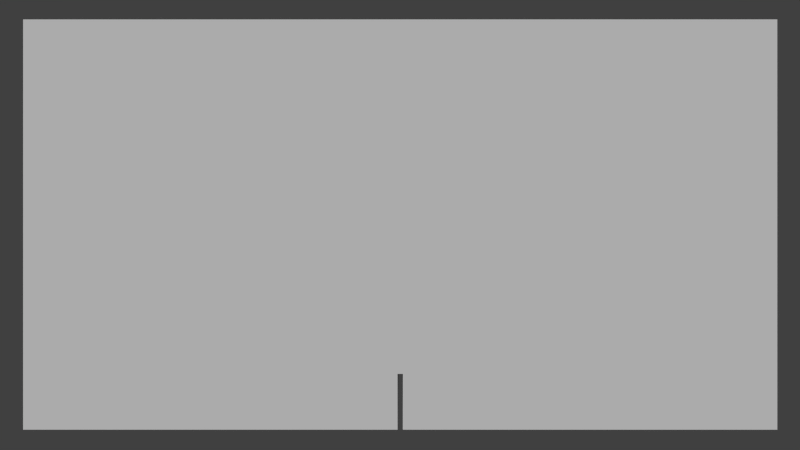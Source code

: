 # Source: example3.blend  (saved by Blender 2.62.0; exported with 4.5.12 LTS)
import bpy
from mathutils import Matrix  # noqa: F401  (used for matrix-valued properties, if any)

bpy.ops.wm.read_factory_settings(use_empty=True)
scene = bpy.context.scene
scene.name = 'Scene'

# ---- collections
col_collection_1 = bpy.data.collections.new('Collection 1'); scene.collection.children.link(col_collection_1)

# ---- materials (node trees are filled in below, after node groups)
mat_physmat = bpy.data.materials.new('PhysMat')
mat_physmat.alpha_threshold = 0.0
mat_physmat.use_transparent_shadow = False
mat_physmat.roughness = 0.5
mat_physmat.line_color = (0.0, 0.0, 0.0, 1.0)
mat_physmat_001 = bpy.data.materials.new('PhysMat.001')
mat_physmat_001.alpha_threshold = 0.0
mat_physmat_001.use_transparent_shadow = False
mat_physmat_001.roughness = 0.5
mat_physmat_001.line_color = (0.0, 0.0, 0.0, 1.0)

# ---- material node trees

# ---- world
world_world = bpy.data.worlds.new('World'); scene.world = world_world
world_world.color = (0.05088, 0.05088, 0.05088)
world_world.use_sun_shadow = False
world_world.sun_shadow_jitter_overblur = 0.0
world_world.cycles.sampling_method = 'MANUAL'
world_world.cycles.sample_map_resolution = 256
world_world.light_settings.ao_factor = 0.6

# ---- cameras
cam_camera = bpy.data.cameras.new('Camera')
cam_camera.clip_start = 10.18
cam_camera.clip_end = 100.0
cam_camera.lens = 35.0
cam_camera.sensor_width = 32.0
cam_camera.sensor_height = 18.0
cam_camera.dof.focus_distance = 0.0
cam_camera.dof.aperture_fstop = 128.0

# ---- meshes
me_cube = bpy.data.meshes.new('Cube')
me_cube.from_pydata([(16.0, 20.8, 0.0), (16.0, -20.8, 0.0), (-16.0, -20.8, 0.0), (-16.0, 20.8, 0.0), (16.0, 20.8, 22.63), (16.0, -20.8, 22.63), (-16.0, -20.8, 22.63), (-16.0, 20.8, 22.63), (16.0, 0.1441, -8.463e-07), (-16.0, -0.1441, -8.463e-07), (-16.0, 0.1441, -8.463e-07), (16.0, 0.1441, 22.63), (16.0, -0.1441, 22.63), (-16.0, -0.1441, 22.63), (-16.0, 0.1441, 22.63), (16.0, 20.8, 3.078), (16.0, -20.8, 3.078), (-16.0, -20.8, 3.078), (-16.0, 20.8, 3.078), (16.0, 0.1441, 3.078), (-16.0, -0.1441, 3.078), (-16.0, 0.1441, 3.078), (16.0, -0.1441, -8.463e-07), (16.0, -0.1441, 3.078)], [], [(0, 8, 10, 3), (22, 1, 2, 9), (7, 14, 11, 4), (14, 13, 12, 11), (13, 6, 5, 12), (1, 16, 17, 2), (16, 5, 6, 17), (4, 15, 18, 7), (15, 0, 3, 18), (0, 15, 19, 8), (15, 4, 11, 19), (12, 23, 19, 11), (5, 16, 23, 12), (16, 1, 22, 23), (13, 20, 17, 6), (20, 9, 2, 17), (14, 21, 20, 13), (7, 18, 21, 14), (18, 3, 10, 21), (21, 10, 8, 19), (9, 20, 23, 22), (20, 21, 19, 23)])
me_cube.materials.append(mat_physmat)
me_cube.use_remesh_preserve_volume = False
me_cube.use_remesh_preserve_attributes = False
me_cube.use_mirror_vertex_groups = False
me_cube.update()
me_sphere_000 = bpy.data.meshes.new('Sphere.000')
me_sphere_000.from_pydata([(0.03827, 0.007612, -0.1962), (0.07507, 0.01493, -0.1848), (0.109, 0.02168, -0.1663), (0.1387, 0.02759, -0.1414), (0.1631, 0.03244, -0.1111), (0.1812, 0.03605, -0.07654), (0.1924, 0.03827, -0.03902), (0.1962, 0.03902, 1.192e-08), (0.1924, 0.03827, 0.03902), (0.1812, 0.03605, 0.07654), (0.1631, 0.03244, 0.1111), (0.1387, 0.02759, 0.1414), (0.109, 0.02168, 0.1663), (0.07507, 0.01493, 0.1848), (0.03827, 0.007612, 0.1962), (0.03605, 0.01493, 0.1962), (0.07071, 0.02929, 0.1848), (0.1027, 0.04252, 0.1663), (0.1307, 0.05412, 0.1414), (0.1536, 0.06364, 0.1111), (0.1707, 0.07071, 0.07654), (0.1812, 0.07507, 0.03902), (0.1848, 0.07654, 1.192e-08), (0.1812, 0.07507, -0.03902), (0.1707, 0.07071, -0.07654), (0.1536, 0.06364, -0.1111), (0.1307, 0.05412, -0.1414), (0.1027, 0.04252, -0.1663), (0.07071, 0.02929, -0.1848), (0.03605, 0.01493, -0.1962), (0.03244, 0.02168, -0.1962), (0.06364, 0.04252, -0.1848), (0.09239, 0.06173, -0.1663), (0.1176, 0.07857, -0.1414), (0.1383, 0.09239, -0.1111), (0.1536, 0.1027, -0.07654), (0.1631, 0.109, -0.03902), (0.1663, 0.1111, 1.192e-08), (0.1631, 0.109, 0.03902), (0.1536, 0.1027, 0.07654), (0.1383, 0.09239, 0.1111), (0.1176, 0.07857, 0.1414), (0.09239, 0.06173, 0.1663), (0.06364, 0.04252, 0.1848), (0.03244, 0.02168, 0.1962), (0.02759, 0.02759, 0.1962), (0.05412, 0.05412, 0.1848), (0.07857, 0.07857, 0.1663), (0.1, 0.1, 0.1414), (0.1176, 0.1176, 0.1111), (0.1307, 0.1307, 0.07654), (0.1387, 0.1387, 0.03902), (0.1414, 0.1414, 1.192e-08), (0.1387, 0.1387, -0.03902), (0.1307, 0.1307, -0.07654), (0.1176, 0.1176, -0.1111), (0.1, 0.1, -0.1414), (0.07857, 0.07857, -0.1663), (0.05412, 0.05412, -0.1848), (0.02759, 0.02759, -0.1962), (0.02168, 0.03244, -0.1962), (0.04252, 0.06364, -0.1848), (0.06173, 0.09239, -0.1663), (0.07857, 0.1176, -0.1414), (0.09239, 0.1383, -0.1111), (0.1027, 0.1536, -0.07654), (0.109, 0.1631, -0.03902), (0.1111, 0.1663, 1.192e-08), (0.109, 0.1631, 0.03902), (0.1027, 0.1536, 0.07654), (0.09239, 0.1383, 0.1111), (0.07857, 0.1176, 0.1414), (0.06173, 0.09239, 0.1663), (0.04252, 0.06364, 0.1848), (0.02168, 0.03244, 0.1962), (0.01493, 0.03605, 0.1962), (0.02929, 0.07071, 0.1848), (0.04252, 0.1027, 0.1663), (0.05412, 0.1307, 0.1414), (0.06364, 0.1536, 0.1111), (0.07071, 0.1707, 0.07654), (0.07507, 0.1812, 0.03902), (0.07654, 0.1848, 1.192e-08), (0.07507, 0.1812, -0.03902), (0.07071, 0.1707, -0.07654), (0.06364, 0.1536, -0.1111), (0.05412, 0.1307, -0.1414), (0.04252, 0.1027, -0.1663), (0.02929, 0.07071, -0.1848), (0.01493, 0.03605, -0.1962), (-2.494e-08, -6.021e-08, -0.2), (0.007612, 0.03827, -0.1962), (0.01493, 0.07507, -0.1848), (0.02168, 0.109, -0.1663), (0.02759, 0.1387, -0.1414), (0.03244, 0.1631, -0.1111), (0.03605, 0.1812, -0.07654), (0.03827, 0.1924, -0.03902), (0.03902, 0.1962, 1.192e-08), (0.03827, 0.1924, 0.03902), (0.03605, 0.1812, 0.07654), (0.03244, 0.1631, 0.1111), (0.02759, 0.1387, 0.1414), (0.02168, 0.109, 0.1663), (0.01493, 0.07507, 0.1848), (0.007612, 0.03827, 0.1962), (-2.235e-09, 0.03902, 0.1962), (-4.47e-09, 0.07654, 0.1848), (-1.043e-08, 0.1111, 0.1663), (2.98e-09, 0.1414, 0.1414), (-1.788e-08, 0.1663, 0.1111), (8.941e-09, 0.1848, 0.07654), (-1.788e-08, 0.1962, 0.03902), (-3.278e-08, 0.2, 1.192e-08), (-1.788e-08, 0.1962, -0.03902), (-1.49e-08, 0.1848, -0.07654), (-1.788e-08, 0.1663, -0.1111), (2.98e-09, 0.1414, -0.1414), (-2.98e-09, 0.1111, -0.1663), (-1.49e-09, 0.07654, -0.1848), (-2.235e-09, 0.03902, -0.1962), (-0.007612, 0.03827, -0.1962), (-0.01493, 0.07507, -0.1848), (-0.02168, 0.109, -0.1663), (-0.02759, 0.1387, -0.1414), (-0.03244, 0.1631, -0.1111), (-0.03605, 0.1812, -0.07654), (-0.03827, 0.1924, -0.03902), (-0.03902, 0.1962, 1.192e-08), (-0.03827, 0.1924, 0.03902), (-0.03605, 0.1812, 0.07654), (-0.03244, 0.1631, 0.1111), (-0.02759, 0.1387, 0.1414), (-0.02168, 0.109, 0.1663), (-0.01493, 0.07507, 0.1848), (-0.007612, 0.03827, 0.1962), (-0.01493, 0.03605, 0.1962), (-0.02929, 0.07071, 0.1848), (-0.04252, 0.1027, 0.1663), (-0.05412, 0.1307, 0.1414), (-0.06364, 0.1536, 0.1111), (-0.07071, 0.1707, 0.07654), (-0.07507, 0.1812, 0.03902), (-0.07654, 0.1848, 1.192e-08), (-0.07507, 0.1812, -0.03902), (-0.07071, 0.1707, -0.07654), (-0.06364, 0.1536, -0.1111), (-0.05412, 0.1307, -0.1414), (-0.04252, 0.1027, -0.1663), (-0.02929, 0.07071, -0.1848), (-0.01493, 0.03605, -0.1962), (-0.02168, 0.03244, -0.1962), (-0.04252, 0.06364, -0.1848), (-0.06173, 0.09239, -0.1663), (-0.07857, 0.1176, -0.1414), (-0.09239, 0.1383, -0.1111), (-0.1027, 0.1536, -0.07654), (-0.109, 0.1631, -0.03902), (-0.1111, 0.1663, 1.192e-08), (-0.109, 0.1631, 0.03902), (-0.1027, 0.1536, 0.07654), (-0.09239, 0.1383, 0.1111), (-0.07857, 0.1176, 0.1414), (-0.06173, 0.09239, 0.1663), (-0.04252, 0.06364, 0.1848), (-0.02168, 0.03244, 0.1962), (-0.02759, 0.02759, 0.1962), (-0.05412, 0.05412, 0.1848), (-0.07857, 0.07857, 0.1663), (-0.1, 0.1, 0.1414), (-0.1176, 0.1176, 0.1111), (-0.1307, 0.1307, 0.07654), (-0.1387, 0.1387, 0.03902), (-0.1414, 0.1414, 1.192e-08), (-0.1387, 0.1387, -0.03902), (-0.1307, 0.1307, -0.07654), (-0.1176, 0.1176, -0.1111), (-0.1, 0.1, -0.1414), (-0.07857, 0.07857, -0.1663), (-0.05412, 0.05412, -0.1848), (-0.02759, 0.02759, -0.1962), (-0.03244, 0.02168, -0.1962), (-0.06364, 0.04252, -0.1848), (-0.09239, 0.06173, -0.1663), (-0.1176, 0.07857, -0.1414), (-0.1383, 0.09239, -0.1111), (-0.1536, 0.1027, -0.07654), (-0.1631, 0.109, -0.03902), (-0.1663, 0.1111, 1.192e-08), (-0.1631, 0.109, 0.03902), (-0.1536, 0.1027, 0.07654), (-0.1383, 0.09239, 0.1111), (-0.1176, 0.07857, 0.1414), (-0.09239, 0.06173, 0.1663), (-0.06364, 0.04252, 0.1848), (-0.03244, 0.02168, 0.1962), (-0.03605, 0.01493, 0.1962), (-0.07071, 0.02929, 0.1848), (-0.1027, 0.04252, 0.1663), (-0.1307, 0.05412, 0.1414), (-0.1536, 0.06364, 0.1111), (-0.1707, 0.07071, 0.07654), (-0.1812, 0.07507, 0.03902), (-0.1848, 0.07654, 1.192e-08), (-0.1812, 0.07507, -0.03902), (-0.1707, 0.07071, -0.07654), (-0.1536, 0.06364, -0.1111), (-0.1307, 0.05412, -0.1414), (-0.1027, 0.04252, -0.1663), (-0.07071, 0.02929, -0.1848), (-0.03605, 0.01493, -0.1962), (-0.03827, 0.007612, -0.1962), (-0.07507, 0.01493, -0.1848), (-0.109, 0.02168, -0.1663), (-0.1387, 0.02759, -0.1414), (-0.1631, 0.03244, -0.1111), (-0.1812, 0.03605, -0.07654), (-0.1924, 0.03827, -0.03902), (-0.1962, 0.03902, 1.192e-08), (-0.1924, 0.03827, 0.03902), (-0.1812, 0.03605, 0.07654), (-0.1631, 0.03244, 0.1111), (-0.1387, 0.02759, 0.1414), (-0.109, 0.02168, 0.1663), (-0.07507, 0.01493, 0.1848), (-0.03827, 0.007612, 0.1962), (-0.03902, -1.49e-09, 0.1962), (-0.07654, -1.043e-08, 0.1848), (-0.1111, -1.937e-08, 0.1663), (-0.1414, -2.98e-09, 0.1414), (-0.1663, -2.086e-08, 0.1111), (-0.1848, 5.96e-09, 0.07654), (-0.1962, -2.682e-08, 0.03902), (-0.2, -6.557e-08, 1.192e-08), (-0.1962, -2.682e-08, -0.03902), (-0.1848, -8.941e-09, -0.07654), (-0.1663, -2.086e-08, -0.1111), (-0.1414, -2.98e-09, -0.1414), (-0.1111, -1.043e-08, -0.1663), (-0.07654, -1.49e-09, -0.1848), (-0.03902, -4.47e-09, -0.1962), (-0.03827, -0.007612, -0.1962), (-0.07507, -0.01493, -0.1848), (-0.109, -0.02168, -0.1663), (-0.1387, -0.02759, -0.1414), (-0.1631, -0.03244, -0.1111), (-0.1812, -0.03605, -0.07654), (-0.1924, -0.03827, -0.03902), (-0.1962, -0.03902, 1.192e-08), (-0.1924, -0.03827, 0.03902), (-0.1812, -0.03605, 0.07654), (-0.1631, -0.03244, 0.1111), (-0.1387, -0.02759, 0.1414), (-0.109, -0.02168, 0.1663), (-0.07507, -0.01493, 0.1848), (-0.03827, -0.007612, 0.1962), (-0.03605, -0.01493, 0.1962), (-0.07071, -0.02929, 0.1848), (-0.1027, -0.04252, 0.1663), (-0.1307, -0.05412, 0.1414), (-0.1536, -0.06364, 0.1111), (-0.1707, -0.07071, 0.07654), (-0.1812, -0.07507, 0.03902), (-0.1848, -0.07654, 1.192e-08), (-0.1812, -0.07507, -0.03902), (-0.1707, -0.07071, -0.07654), (-0.1536, -0.06364, -0.1111), (-0.1307, -0.05412, -0.1414), (-0.1027, -0.04252, -0.1663), (-0.07071, -0.02929, -0.1848), (-0.03605, -0.01493, -0.1962), (-0.03244, -0.02168, -0.1962), (-0.06364, -0.04252, -0.1848), (-0.09239, -0.06173, -0.1663), (-0.1176, -0.07857, -0.1414), (-0.1383, -0.09239, -0.1111), (-0.1536, -0.1027, -0.07654), (-0.1631, -0.109, -0.03902), (-0.1663, -0.1111, 1.192e-08), (-0.1631, -0.109, 0.03902), (-0.1536, -0.1027, 0.07654), (-0.1383, -0.09239, 0.1111), (-0.1176, -0.07857, 0.1414), (-0.09239, -0.06173, 0.1663), (-0.06364, -0.04252, 0.1848), (-0.03244, -0.02168, 0.1962), (-0.02759, -0.02759, 0.1962), (-0.05412, -0.05412, 0.1848), (-0.07857, -0.07857, 0.1663), (-0.1, -0.1, 0.1414), (-0.1176, -0.1176, 0.1111), (-0.1307, -0.1307, 0.07654), (-0.1387, -0.1387, 0.03902), (-0.1414, -0.1414, 1.192e-08), (-0.1387, -0.1387, -0.03902), (-0.1307, -0.1307, -0.07654), (-0.1176, -0.1176, -0.1111), (-0.1, -0.1, -0.1414), (-0.07857, -0.07857, -0.1663), (-0.05412, -0.05412, -0.1848), (-0.02759, -0.02759, -0.1962), (-0.02168, -0.03244, -0.1962), (-0.04252, -0.06364, -0.1848), (-0.06173, -0.09239, -0.1663), (-0.07857, -0.1176, -0.1414), (-0.09239, -0.1383, -0.1111), (-0.1027, -0.1536, -0.07654), (-0.109, -0.1631, -0.03902), (-0.1111, -0.1663, 1.192e-08), (-0.109, -0.1631, 0.03902), (-0.1027, -0.1536, 0.07654), (-0.09239, -0.1383, 0.1111), (-0.07857, -0.1176, 0.1414), (-0.06173, -0.09239, 0.1663), (-0.04252, -0.06364, 0.1848), (-0.02168, -0.03244, 0.1962), (0.0, 0.0, 0.2), (-0.01493, -0.03605, 0.1962), (-0.02929, -0.07071, 0.1848), (-0.04252, -0.1027, 0.1663), (-0.05412, -0.1307, 0.1414), (-0.06364, -0.1536, 0.1111), (-0.07071, -0.1707, 0.07654), (-0.07507, -0.1812, 0.03902), (-0.07654, -0.1848, 1.192e-08), (-0.07507, -0.1812, -0.03902), (-0.07071, -0.1707, -0.07654), (-0.06364, -0.1536, -0.1111), (-0.05412, -0.1307, -0.1414), (-0.04252, -0.1027, -0.1663), (-0.02929, -0.07071, -0.1848), (-0.01493, -0.03605, -0.1962), (-0.007612, -0.03827, -0.1962), (-0.01493, -0.07507, -0.1848), (-0.02168, -0.109, -0.1663), (-0.02759, -0.1387, -0.1414), (-0.03244, -0.1631, -0.1111), (-0.03605, -0.1812, -0.07654), (-0.03827, -0.1924, -0.03902), (-0.03902, -0.1962, 1.192e-08), (-0.03827, -0.1924, 0.03902), (-0.03605, -0.1812, 0.07654), (-0.03244, -0.1631, 0.1111), (-0.02759, -0.1387, 0.1414), (-0.02168, -0.109, 0.1663), (-0.01493, -0.07507, 0.1848), (-0.007612, -0.03827, 0.1962), (3.725e-09, -0.03902, 0.1962), (1.043e-08, -0.07654, 0.1848), (2.98e-08, -0.1111, 0.1663), (5.96e-09, -0.1414, 0.1414), (2.086e-08, -0.1663, 0.1111), (2.98e-09, -0.1848, 0.07654), (5.364e-08, -0.1962, 0.03902), (8.941e-08, -0.2, 1.192e-08), (5.364e-08, -0.1962, -0.03902), (1.788e-08, -0.1848, -0.07654), (2.086e-08, -0.1663, -0.1111), (5.96e-09, -0.1414, -0.1414), (1.788e-08, -0.1111, -0.1663), (4.47e-09, -0.07654, -0.1848), (5.96e-09, -0.03902, -0.1962), (0.007612, -0.03827, -0.1962), (0.01493, -0.07507, -0.1848), (0.02168, -0.109, -0.1663), (0.02759, -0.1387, -0.1414), (0.03244, -0.1631, -0.1111), (0.03605, -0.1812, -0.07654), (0.03827, -0.1924, -0.03902), (0.03902, -0.1962, 1.192e-08), (0.03827, -0.1924, 0.03902), (0.03605, -0.1812, 0.07654), (0.03244, -0.1631, 0.1111), (0.02759, -0.1387, 0.1414), (0.02168, -0.109, 0.1663), (0.01493, -0.07507, 0.1848), (0.007612, -0.03827, 0.1962), (0.01493, -0.03605, 0.1962), (0.02929, -0.07071, 0.1848), (0.04252, -0.1027, 0.1663), (0.05412, -0.1307, 0.1414), (0.06364, -0.1536, 0.1111), (0.07071, -0.1707, 0.07654), (0.07507, -0.1812, 0.03902), (0.07654, -0.1848, 1.192e-08), (0.07507, -0.1812, -0.03902), (0.07071, -0.1707, -0.07654), (0.06364, -0.1536, -0.1111), (0.05412, -0.1307, -0.1414), (0.04252, -0.1027, -0.1663), (0.02929, -0.07071, -0.1848), (0.01493, -0.03605, -0.1962), (0.02168, -0.03244, -0.1962), (0.04252, -0.06364, -0.1848), (0.06173, -0.09239, -0.1663), (0.07857, -0.1176, -0.1414), (0.09239, -0.1383, -0.1111), (0.1027, -0.1536, -0.07654), (0.109, -0.1631, -0.03902), (0.1111, -0.1663, 1.192e-08), (0.109, -0.1631, 0.03902), (0.1027, -0.1536, 0.07654), (0.09239, -0.1383, 0.1111), (0.07857, -0.1176, 0.1414), (0.06173, -0.09239, 0.1663), (0.04252, -0.06364, 0.1848), (0.02168, -0.03244, 0.1962), (0.02759, -0.02759, 0.1962), (0.05412, -0.05412, 0.1848), (0.07857, -0.07857, 0.1663), (0.1, -0.1, 0.1414), (0.1176, -0.1176, 0.1111), (0.1307, -0.1307, 0.07654), (0.1387, -0.1387, 0.03902), (0.1414, -0.1414, 1.192e-08), (0.1387, -0.1387, -0.03902), (0.1307, -0.1307, -0.07654), (0.1176, -0.1176, -0.1111), (0.1, -0.1, -0.1414), (0.07857, -0.07857, -0.1663), (0.05412, -0.05412, -0.1848), (0.02759, -0.02759, -0.1962), (0.03244, -0.02168, -0.1962), (0.06364, -0.04252, -0.1848), (0.09239, -0.06173, -0.1663), (0.1176, -0.07857, -0.1414), (0.1383, -0.09239, -0.1111), (0.1536, -0.1027, -0.07654), (0.1631, -0.109, -0.03902), (0.1663, -0.1111, 1.192e-08), (0.1631, -0.109, 0.03902), (0.1536, -0.1027, 0.07654), (0.1383, -0.09239, 0.1111), (0.1176, -0.07857, 0.1414), (0.09239, -0.06173, 0.1663), (0.06364, -0.04252, 0.1848), (0.03244, -0.02168, 0.1962), (0.03605, -0.01493, 0.1962), (0.07071, -0.02929, 0.1848), (0.1027, -0.04252, 0.1663), (0.1307, -0.05412, 0.1414), (0.1536, -0.06364, 0.1111), (0.1707, -0.07071, 0.07654), (0.1812, -0.07507, 0.03902), (0.1848, -0.07654, 1.192e-08), (0.1812, -0.07507, -0.03902), (0.1707, -0.07071, -0.07654), (0.1536, -0.06364, -0.1111), (0.1307, -0.05412, -0.1414), (0.1027, -0.04252, -0.1663), (0.07071, -0.02929, -0.1848), (0.03605, -0.01493, -0.1962), (0.03827, -0.007612, -0.1962), (0.07507, -0.01493, -0.1848), (0.109, -0.02168, -0.1663), (0.1387, -0.02759, -0.1414), (0.1631, -0.03244, -0.1111), (0.1812, -0.03605, -0.07654), (0.1924, -0.03827, -0.03902), (0.1962, -0.03902, 1.192e-08), (0.1924, -0.03827, 0.03902), (0.1812, -0.03605, 0.07654), (0.1631, -0.03244, 0.1111), (0.1387, -0.02759, 0.1414), (0.109, -0.02168, 0.1663), (0.07507, -0.01493, 0.1848), (0.03827, -0.007612, 0.1962), (0.03902, 2.98e-09, 0.1962), (0.07654, 1.341e-08, 0.1848), (0.1111, 4.321e-08, 0.1663), (0.1414, 1.788e-08, 0.1414), (0.1663, 2.682e-08, 0.1111), (0.1848, 1.192e-08, 0.07654), (0.1962, 5.662e-08, 0.03902), (0.2, 9.537e-08, 1.192e-08), (0.1962, 5.662e-08, -0.03902), (0.1848, 3.576e-08, -0.07654), (0.1663, 2.682e-08, -0.1111), (0.1414, 1.788e-08, -0.1414), (0.1111, 2.98e-08, -0.1663), (0.07654, 1.043e-08, -0.1848), (0.03902, 8.196e-09, -0.1962)], [], [(90, 0, 481), (0, 1, 480, 481), (479, 480, 1, 2), (478, 479, 2, 3), (477, 478, 3, 4), (476, 477, 4, 5), (475, 476, 5, 6), (474, 475, 6, 7), (473, 474, 7, 8), (472, 473, 8, 9), (471, 472, 9, 10), (470, 471, 10, 11), (469, 470, 11, 12), (468, 469, 12, 13), (467, 468, 13, 14), (316, 467, 14), (316, 14, 15), (14, 13, 16, 15), (13, 12, 17, 16), (12, 11, 18, 17), (11, 10, 19, 18), (10, 9, 20, 19), (9, 8, 21, 20), (8, 7, 22, 21), (7, 6, 23, 22), (6, 5, 24, 23), (5, 4, 25, 24), (4, 3, 26, 25), (3, 2, 27, 26), (2, 1, 28, 27), (1, 0, 29, 28), (0, 90, 29), (29, 90, 30), (28, 29, 30, 31), (27, 28, 31, 32), (26, 27, 32, 33), (25, 26, 33, 34), (24, 25, 34, 35), (23, 24, 35, 36), (22, 23, 36, 37), (21, 22, 37, 38), (20, 21, 38, 39), (19, 20, 39, 40), (18, 19, 40, 41), (17, 18, 41, 42), (16, 17, 42, 43), (15, 16, 43, 44), (316, 15, 44), (316, 44, 45), (44, 43, 46, 45), (43, 42, 47, 46), (42, 41, 48, 47), (41, 40, 49, 48), (40, 39, 50, 49), (39, 38, 51, 50), (38, 37, 52, 51), (37, 36, 53, 52), (36, 35, 54, 53), (35, 34, 55, 54), (34, 33, 56, 55), (33, 32, 57, 56), (32, 31, 58, 57), (31, 30, 59, 58), (30, 90, 59), (59, 90, 60), (58, 59, 60, 61), (57, 58, 61, 62), (56, 57, 62, 63), (55, 56, 63, 64), (54, 55, 64, 65), (53, 54, 65, 66), (52, 53, 66, 67), (51, 52, 67, 68), (50, 51, 68, 69), (49, 50, 69, 70), (48, 49, 70, 71), (47, 48, 71, 72), (46, 47, 72, 73), (45, 46, 73, 74), (316, 45, 74), (316, 74, 75), (74, 73, 76, 75), (73, 72, 77, 76), (72, 71, 78, 77), (71, 70, 79, 78), (70, 69, 80, 79), (69, 68, 81, 80), (68, 67, 82, 81), (67, 66, 83, 82), (66, 65, 84, 83), (65, 64, 85, 84), (64, 63, 86, 85), (63, 62, 87, 86), (62, 61, 88, 87), (61, 60, 89, 88), (60, 90, 89), (89, 90, 91), (88, 89, 91, 92), (87, 88, 92, 93), (86, 87, 93, 94), (85, 86, 94, 95), (84, 85, 95, 96), (83, 84, 96, 97), (82, 83, 97, 98), (81, 82, 98, 99), (80, 81, 99, 100), (79, 80, 100, 101), (78, 79, 101, 102), (77, 78, 102, 103), (76, 77, 103, 104), (75, 76, 104, 105), (316, 75, 105), (316, 105, 106), (105, 104, 107, 106), (104, 103, 108, 107), (103, 102, 109, 108), (102, 101, 110, 109), (101, 100, 111, 110), (100, 99, 112, 111), (99, 98, 113, 112), (98, 97, 114, 113), (97, 96, 115, 114), (96, 95, 116, 115), (95, 94, 117, 116), (94, 93, 118, 117), (93, 92, 119, 118), (92, 91, 120, 119), (91, 90, 120), (120, 90, 121), (119, 120, 121, 122), (118, 119, 122, 123), (117, 118, 123, 124), (116, 117, 124, 125), (115, 116, 125, 126), (114, 115, 126, 127), (113, 114, 127, 128), (112, 113, 128, 129), (111, 112, 129, 130), (110, 111, 130, 131), (109, 110, 131, 132), (108, 109, 132, 133), (107, 108, 133, 134), (106, 107, 134, 135), (316, 106, 135), (316, 135, 136), (135, 134, 137, 136), (134, 133, 138, 137), (133, 132, 139, 138), (132, 131, 140, 139), (131, 130, 141, 140), (130, 129, 142, 141), (129, 128, 143, 142), (128, 127, 144, 143), (127, 126, 145, 144), (126, 125, 146, 145), (125, 124, 147, 146), (124, 123, 148, 147), (123, 122, 149, 148), (122, 121, 150, 149), (121, 90, 150), (150, 90, 151), (149, 150, 151, 152), (148, 149, 152, 153), (147, 148, 153, 154), (146, 147, 154, 155), (145, 146, 155, 156), (144, 145, 156, 157), (143, 144, 157, 158), (142, 143, 158, 159), (141, 142, 159, 160), (140, 141, 160, 161), (139, 140, 161, 162), (138, 139, 162, 163), (137, 138, 163, 164), (136, 137, 164, 165), (316, 136, 165), (316, 165, 166), (165, 164, 167, 166), (164, 163, 168, 167), (163, 162, 169, 168), (162, 161, 170, 169), (161, 160, 171, 170), (160, 159, 172, 171), (159, 158, 173, 172), (158, 157, 174, 173), (157, 156, 175, 174), (156, 155, 176, 175), (155, 154, 177, 176), (154, 153, 178, 177), (153, 152, 179, 178), (152, 151, 180, 179), (151, 90, 180), (180, 90, 181), (179, 180, 181, 182), (178, 179, 182, 183), (177, 178, 183, 184), (176, 177, 184, 185), (175, 176, 185, 186), (174, 175, 186, 187), (173, 174, 187, 188), (172, 173, 188, 189), (171, 172, 189, 190), (170, 171, 190, 191), (169, 170, 191, 192), (168, 169, 192, 193), (167, 168, 193, 194), (166, 167, 194, 195), (316, 166, 195), (316, 195, 196), (195, 194, 197, 196), (194, 193, 198, 197), (193, 192, 199, 198), (192, 191, 200, 199), (191, 190, 201, 200), (190, 189, 202, 201), (189, 188, 203, 202), (188, 187, 204, 203), (187, 186, 205, 204), (186, 185, 206, 205), (185, 184, 207, 206), (184, 183, 208, 207), (183, 182, 209, 208), (182, 181, 210, 209), (181, 90, 210), (210, 90, 211), (209, 210, 211, 212), (208, 209, 212, 213), (207, 208, 213, 214), (206, 207, 214, 215), (205, 206, 215, 216), (204, 205, 216, 217), (203, 204, 217, 218), (202, 203, 218, 219), (201, 202, 219, 220), (200, 201, 220, 221), (199, 200, 221, 222), (198, 199, 222, 223), (197, 198, 223, 224), (196, 197, 224, 225), (316, 196, 225), (316, 225, 226), (225, 224, 227, 226), (224, 223, 228, 227), (223, 222, 229, 228), (222, 221, 230, 229), (221, 220, 231, 230), (220, 219, 232, 231), (219, 218, 233, 232), (218, 217, 234, 233), (217, 216, 235, 234), (216, 215, 236, 235), (215, 214, 237, 236), (214, 213, 238, 237), (213, 212, 239, 238), (212, 211, 240, 239), (211, 90, 240), (240, 90, 241), (239, 240, 241, 242), (238, 239, 242, 243), (237, 238, 243, 244), (236, 237, 244, 245), (235, 236, 245, 246), (234, 235, 246, 247), (233, 234, 247, 248), (232, 233, 248, 249), (231, 232, 249, 250), (230, 231, 250, 251), (229, 230, 251, 252), (228, 229, 252, 253), (227, 228, 253, 254), (226, 227, 254, 255), (316, 226, 255), (316, 255, 256), (255, 254, 257, 256), (254, 253, 258, 257), (253, 252, 259, 258), (252, 251, 260, 259), (251, 250, 261, 260), (250, 249, 262, 261), (249, 248, 263, 262), (248, 247, 264, 263), (247, 246, 265, 264), (246, 245, 266, 265), (245, 244, 267, 266), (244, 243, 268, 267), (243, 242, 269, 268), (242, 241, 270, 269), (241, 90, 270), (270, 90, 271), (269, 270, 271, 272), (268, 269, 272, 273), (267, 268, 273, 274), (266, 267, 274, 275), (265, 266, 275, 276), (264, 265, 276, 277), (263, 264, 277, 278), (262, 263, 278, 279), (261, 262, 279, 280), (260, 261, 280, 281), (259, 260, 281, 282), (258, 259, 282, 283), (257, 258, 283, 284), (256, 257, 284, 285), (316, 256, 285), (316, 285, 286), (285, 284, 287, 286), (284, 283, 288, 287), (283, 282, 289, 288), (282, 281, 290, 289), (281, 280, 291, 290), (280, 279, 292, 291), (279, 278, 293, 292), (278, 277, 294, 293), (277, 276, 295, 294), (276, 275, 296, 295), (275, 274, 297, 296), (274, 273, 298, 297), (273, 272, 299, 298), (272, 271, 300, 299), (271, 90, 300), (300, 90, 301), (299, 300, 301, 302), (298, 299, 302, 303), (297, 298, 303, 304), (296, 297, 304, 305), (295, 296, 305, 306), (294, 295, 306, 307), (293, 294, 307, 308), (292, 293, 308, 309), (291, 292, 309, 310), (290, 291, 310, 311), (289, 290, 311, 312), (288, 289, 312, 313), (287, 288, 313, 314), (286, 287, 314, 315), (316, 286, 315), (316, 315, 317), (315, 314, 318, 317), (314, 313, 319, 318), (313, 312, 320, 319), (312, 311, 321, 320), (311, 310, 322, 321), (310, 309, 323, 322), (309, 308, 324, 323), (308, 307, 325, 324), (307, 306, 326, 325), (306, 305, 327, 326), (305, 304, 328, 327), (304, 303, 329, 328), (303, 302, 330, 329), (302, 301, 331, 330), (301, 90, 331), (331, 90, 332), (330, 331, 332, 333), (329, 330, 333, 334), (328, 329, 334, 335), (327, 328, 335, 336), (326, 327, 336, 337), (325, 326, 337, 338), (324, 325, 338, 339), (323, 324, 339, 340), (322, 323, 340, 341), (321, 322, 341, 342), (320, 321, 342, 343), (319, 320, 343, 344), (318, 319, 344, 345), (317, 318, 345, 346), (316, 317, 346), (316, 346, 347), (346, 345, 348, 347), (345, 344, 349, 348), (344, 343, 350, 349), (343, 342, 351, 350), (342, 341, 352, 351), (341, 340, 353, 352), (340, 339, 354, 353), (339, 338, 355, 354), (338, 337, 356, 355), (337, 336, 357, 356), (336, 335, 358, 357), (335, 334, 359, 358), (334, 333, 360, 359), (333, 332, 361, 360), (332, 90, 361), (361, 90, 362), (360, 361, 362, 363), (359, 360, 363, 364), (358, 359, 364, 365), (357, 358, 365, 366), (356, 357, 366, 367), (355, 356, 367, 368), (354, 355, 368, 369), (353, 354, 369, 370), (352, 353, 370, 371), (351, 352, 371, 372), (350, 351, 372, 373), (349, 350, 373, 374), (348, 349, 374, 375), (347, 348, 375, 376), (316, 347, 376), (316, 376, 377), (376, 375, 378, 377), (375, 374, 379, 378), (374, 373, 380, 379), (373, 372, 381, 380), (372, 371, 382, 381), (371, 370, 383, 382), (370, 369, 384, 383), (369, 368, 385, 384), (368, 367, 386, 385), (367, 366, 387, 386), (366, 365, 388, 387), (365, 364, 389, 388), (364, 363, 390, 389), (363, 362, 391, 390), (362, 90, 391), (391, 90, 392), (390, 391, 392, 393), (389, 390, 393, 394), (388, 389, 394, 395), (387, 388, 395, 396), (386, 387, 396, 397), (385, 386, 397, 398), (384, 385, 398, 399), (383, 384, 399, 400), (382, 383, 400, 401), (381, 382, 401, 402), (380, 381, 402, 403), (379, 380, 403, 404), (378, 379, 404, 405), (377, 378, 405, 406), (316, 377, 406), (316, 406, 407), (406, 405, 408, 407), (405, 404, 409, 408), (404, 403, 410, 409), (403, 402, 411, 410), (402, 401, 412, 411), (401, 400, 413, 412), (400, 399, 414, 413), (399, 398, 415, 414), (398, 397, 416, 415), (397, 396, 417, 416), (396, 395, 418, 417), (395, 394, 419, 418), (394, 393, 420, 419), (393, 392, 421, 420), (392, 90, 421), (421, 90, 422), (420, 421, 422, 423), (419, 420, 423, 424), (418, 419, 424, 425), (417, 418, 425, 426), (416, 417, 426, 427), (415, 416, 427, 428), (414, 415, 428, 429), (413, 414, 429, 430), (412, 413, 430, 431), (411, 412, 431, 432), (410, 411, 432, 433), (409, 410, 433, 434), (408, 409, 434, 435), (407, 408, 435, 436), (316, 407, 436), (316, 436, 437), (436, 435, 438, 437), (435, 434, 439, 438), (434, 433, 440, 439), (433, 432, 441, 440), (432, 431, 442, 441), (431, 430, 443, 442), (430, 429, 444, 443), (429, 428, 445, 444), (428, 427, 446, 445), (427, 426, 447, 446), (426, 425, 448, 447), (425, 424, 449, 448), (424, 423, 450, 449), (423, 422, 451, 450), (422, 90, 451), (451, 90, 452), (450, 451, 452, 453), (449, 450, 453, 454), (448, 449, 454, 455), (447, 448, 455, 456), (446, 447, 456, 457), (445, 446, 457, 458), (444, 445, 458, 459), (443, 444, 459, 460), (442, 443, 460, 461), (441, 442, 461, 462), (440, 441, 462, 463), (439, 440, 463, 464), (438, 439, 464, 465), (437, 438, 465, 466), (316, 437, 466), (316, 466, 467), (466, 465, 468, 467), (465, 464, 469, 468), (464, 463, 470, 469), (463, 462, 471, 470), (462, 461, 472, 471), (461, 460, 473, 472), (460, 459, 474, 473), (459, 458, 475, 474), (458, 457, 476, 475), (457, 456, 477, 476), (456, 455, 478, 477), (455, 454, 479, 478), (454, 453, 480, 479), (453, 452, 481, 480), (452, 90, 481)])
me_sphere_000.materials.append(mat_physmat_001)
me_sphere_000.use_remesh_preserve_volume = False
me_sphere_000.use_remesh_preserve_attributes = False
me_sphere_000.use_mirror_vertex_groups = False
me_sphere_000.update()

# ---- objects
ob_source_030 = bpy.data.objects.new('source.030', None)
ob_source_029 = bpy.data.objects.new('source.029', None)
ob_source_028 = bpy.data.objects.new('source.028', None)
ob_source_027 = bpy.data.objects.new('source.027', None)
ob_source_026 = bpy.data.objects.new('source.026', None)
ob_source_025 = bpy.data.objects.new('source.025', None)
ob_source_024 = bpy.data.objects.new('source.024', None)
ob_source_023 = bpy.data.objects.new('source.023', None)
ob_source_022 = bpy.data.objects.new('source.022', None)
ob_source_021 = bpy.data.objects.new('source.021', None)
ob_source_020 = bpy.data.objects.new('source.020', None)
ob_source_019 = bpy.data.objects.new('source.019', None)
ob_source_018 = bpy.data.objects.new('source.018', None)
ob_source_017 = bpy.data.objects.new('source.017', None)
ob_source_016 = bpy.data.objects.new('source.016', None)
ob_source_015 = bpy.data.objects.new('source.015', None)
ob_source_014 = bpy.data.objects.new('source.014', None)
ob_source_013 = bpy.data.objects.new('source.013', None)
ob_source_012 = bpy.data.objects.new('source.012', None)
ob_source_011 = bpy.data.objects.new('source.011', None)
ob_source_010 = bpy.data.objects.new('source.010', None)
ob_source_009 = bpy.data.objects.new('source.009', None)
ob_source_008 = bpy.data.objects.new('source.008', None)
ob_source_007 = bpy.data.objects.new('source.007', None)
ob_source_006 = bpy.data.objects.new('source.006', None)
ob_source_005 = bpy.data.objects.new('source.005', None)
ob_source_004 = bpy.data.objects.new('source.004', None)
ob_source_003 = bpy.data.objects.new('source.003', None)
ob_source_002 = bpy.data.objects.new('source.002', None)
ob_source_001 = bpy.data.objects.new('source.001', None)
ob_empty = bpy.data.objects.new('Empty', None)
ob_camera = bpy.data.objects.new('Camera', cam_camera)
ob_cube = bpy.data.objects.new('Cube', me_cube)
ob_sphere = bpy.data.objects.new('Sphere', me_sphere_000)

# ---- transforms, parenting, visibility, modifiers, constraints
ob_source_030.location = (13.96, 1.049, 0.202)
ob_source_030.empty_image_offset = (0.0, 0.0)
ob_source_030.lineart.crease_threshold = 0.0
ob_source_029.location = (13.78, 0.5198, 0.2034)
ob_source_029.empty_image_offset = (0.0, 0.0)
ob_source_029.lineart.crease_threshold = 0.0
ob_source_028.location = (13.72, 0.3458, 0.306)
ob_source_028.empty_image_offset = (0.0, 0.0)
ob_source_028.lineart.crease_threshold = 0.0
ob_source_027.location = (13.6, 0.7923, 0.2057)
ob_source_027.empty_image_offset = (0.0, 0.0)
ob_source_027.lineart.crease_threshold = 0.0
ob_source_026.location = (13.36, 1.627, 0.2055)
ob_source_026.empty_image_offset = (0.0, 0.0)
ob_source_026.lineart.crease_threshold = 0.0
ob_source_025.location = (13.08, 2.604, 0.2047)
ob_source_025.empty_image_offset = (0.0, 0.0)
ob_source_025.lineart.crease_threshold = 0.0
ob_source_024.location = (12.73, 3.849, 0.2105)
ob_source_024.empty_image_offset = (0.0, 0.0)
ob_source_024.lineart.crease_threshold = 0.0
ob_source_023.location = (12.3, 5.35, 0.2027)
ob_source_023.empty_image_offset = (0.0, 0.0)
ob_source_023.lineart.crease_threshold = 0.0
ob_source_022.location = (11.75, 7.309, 0.2087)
ob_source_022.empty_image_offset = (0.0, 0.0)
ob_source_022.lineart.crease_threshold = 0.0
ob_source_021.location = (11.09, 9.622, 0.2181)
ob_source_021.empty_image_offset = (0.0, 0.0)
ob_source_021.lineart.crease_threshold = 0.0
ob_source_020.location = (10.19, 12.78, 0.1996)
ob_source_020.empty_image_offset = (0.0, 0.0)
ob_source_020.lineart.crease_threshold = 0.0
ob_source_019.location = (8.877, 17.4, 0.217)
ob_source_019.empty_image_offset = (0.0, 0.0)
ob_source_019.lineart.crease_threshold = 0.0
ob_source_018.location = (7.968, 20.6, 2.422)
ob_source_018.empty_image_offset = (0.0, 0.0)
ob_source_018.lineart.crease_threshold = 0.0
ob_source_017.location = (7.103, 17.1, 0.1966)
ob_source_017.empty_image_offset = (0.0, 0.0)
ob_source_017.lineart.crease_threshold = 0.0
ob_source_016.location = (4.543, 6.739, 0.2142)
ob_source_016.empty_image_offset = (0.0, 0.0)
ob_source_016.lineart.crease_threshold = 0.0
ob_source_015.location = (0.7546, -8.595, 0.2349)
ob_source_015.empty_image_offset = (0.0, 0.0)
ob_source_015.lineart.crease_threshold = 0.0
ob_source_014.location = (-2.221, -20.57, 5.812)
ob_source_014.empty_image_offset = (0.0, 0.0)
ob_source_014.lineart.crease_threshold = 0.0
ob_source_013.location = (-4.819, -9.241, 0.2382)
ob_source_013.empty_image_offset = (0.0, 0.0)
ob_source_013.lineart.crease_threshold = 0.0
ob_source_012.location = (-11.67, 20.59, 8.081)
ob_source_012.empty_image_offset = (0.0, 0.0)
ob_source_012.lineart.crease_threshold = 0.0
ob_source_011.location = (-14.8, 5.239, 0.2685)
ob_source_011.empty_image_offset = (0.0, 0.0)
ob_source_011.lineart.crease_threshold = 0.0
ob_source_010.location = (-15.8, 0.3065, 4.042)
ob_source_010.empty_image_offset = (0.0, 0.0)
ob_source_010.lineart.crease_threshold = 0.0
ob_source_009.location = (-11.06, -20.5, 14.61)
ob_source_009.empty_image_offset = (0.0, 0.0)
ob_source_009.lineart.crease_threshold = 0.0
ob_source_008.location = (-2.845, 20.59, 15.96)
ob_source_008.empty_image_offset = (0.0, 0.0)
ob_source_008.lineart.crease_threshold = 0.0
ob_source_007.location = (5.095, -20.62, 2.011)
ob_source_007.empty_image_offset = (0.0, 0.0)
ob_source_007.lineart.crease_threshold = 0.0
ob_source_006.location = (5.817, -16.5, 0.2365)
ob_source_006.empty_image_offset = (0.0, 0.0)
ob_source_006.lineart.crease_threshold = 0.0
ob_source_005.location = (12.33, 20.63, 15.91)
ob_source_005.empty_image_offset = (0.0, 0.0)
ob_source_005.lineart.crease_threshold = 0.0
ob_source_004.location = (15.78, -1.056, 21.83)
ob_source_004.empty_image_offset = (0.0, 0.0)
ob_source_004.lineart.crease_threshold = 0.0
ob_source_003.location = (15.25, -3.699, 22.44)
ob_source_003.empty_image_offset = (0.0, 0.0)
ob_source_003.lineart.crease_threshold = 0.0
ob_source_002.location = (11.85, -20.44, 18.05)
ob_source_002.empty_image_offset = (0.0, 0.0)
ob_source_002.lineart.crease_threshold = 0.0
ob_source_001.location = (4.299, 20.46, 5.318)
ob_source_001.empty_image_offset = (0.0, 0.0)
ob_source_001.lineart.crease_threshold = 0.0
ob_empty.location = (1.0, -2.384e-07, 4.197)
ob_empty.rotation_euler = (0.0, 0.0, 1.571)
ob_empty.empty_image_offset = (0.0, 0.0)
ob_empty.lineart.crease_threshold = 0.0
ob_camera.location = (64.26, 3.802e-06, 11.28)
ob_camera.rotation_euler = (1.571, 7.55e-08, 1.571)
ob_camera.lineart.crease_threshold = 0.0
_c = ob_camera.constraints.new('TRACK_TO'); _c.name = 'TrackTo'
_c.influence = 0.0
ob_cube.location = (0.0, 0.0, 0.0)
ob_cube.lock_rotations_4d = False
ob_cube.empty_display_type = 'ARROWS'
ob_cube.lineart.crease_threshold = 0.0
ob_sphere.location = (3.37, 14.66, 3.488)
ob_sphere.lineart.crease_threshold = 0.0

# ---- collection membership
col_collection_1.objects.link(ob_source_030)
col_collection_1.objects.link(ob_source_029)
col_collection_1.objects.link(ob_source_028)
col_collection_1.objects.link(ob_source_027)
col_collection_1.objects.link(ob_source_026)
col_collection_1.objects.link(ob_source_025)
col_collection_1.objects.link(ob_source_024)
col_collection_1.objects.link(ob_source_023)
col_collection_1.objects.link(ob_source_022)
col_collection_1.objects.link(ob_source_021)
col_collection_1.objects.link(ob_source_020)
col_collection_1.objects.link(ob_source_019)
col_collection_1.objects.link(ob_source_018)
col_collection_1.objects.link(ob_source_017)
col_collection_1.objects.link(ob_source_016)
col_collection_1.objects.link(ob_source_015)
col_collection_1.objects.link(ob_source_014)
col_collection_1.objects.link(ob_source_013)
col_collection_1.objects.link(ob_source_012)
col_collection_1.objects.link(ob_source_011)
col_collection_1.objects.link(ob_source_010)
col_collection_1.objects.link(ob_source_009)
col_collection_1.objects.link(ob_source_008)
col_collection_1.objects.link(ob_source_007)
col_collection_1.objects.link(ob_source_006)
col_collection_1.objects.link(ob_source_005)
col_collection_1.objects.link(ob_source_004)
col_collection_1.objects.link(ob_source_003)
col_collection_1.objects.link(ob_source_002)
col_collection_1.objects.link(ob_source_001)
col_collection_1.objects.link(ob_empty)
col_collection_1.objects.link(ob_camera)
col_collection_1.objects.link(ob_cube)
col_collection_1.objects.link(ob_sphere)

# ---- scene / render settings (as saved in the file)
scene.camera = ob_camera
scene.frame_start = 1; scene.frame_end = 5200; scene.frame_set(1)
scene.render.engine = 'BLENDER_EEVEE_NEXT'
scene.render.image_settings.file_format = 'FFMPEG'
scene.render.image_settings.color_mode = 'RGB'
scene.render.image_settings.compression = 90
scene.render.fps = 60
scene.render.dither_intensity = 0.0
scene.render.bake_margin = 2
scene.render.bake_bias = 0.0
scene.cycles.use_denoising = False
scene.cycles.samples = 10
scene.cycles.sampling_pattern = 'TABULATED_SOBOL'
scene.cycles.light_sampling_threshold = 0.0
scene.cycles.use_adaptive_sampling = False
scene.cycles.use_light_tree = False
scene.cycles.blur_glossy = 0.0
scene.cycles.volume_bounces = 1
scene.cycles.pixel_filter_type = 'GAUSSIAN'
scene.cycles.sample_clamp_indirect = 0.0
scene.view_settings.view_transform = 'Standard'
bpy.context.view_layer.update()

# ---- added for rendering (the .blend has no usable light): sun
light_auto_sun = bpy.data.lights.new('AutoSun', 'SUN')
light_auto_sun.energy = 3.0
light_auto_sun.angle = 0.0523599
ob_auto_sun = bpy.data.objects.new('AutoSun', light_auto_sun)
scene.collection.objects.link(ob_auto_sun)
ob_auto_sun.rotation_euler = (0.872665, 0.174533, 0.523599)
bpy.context.view_layer.update()
